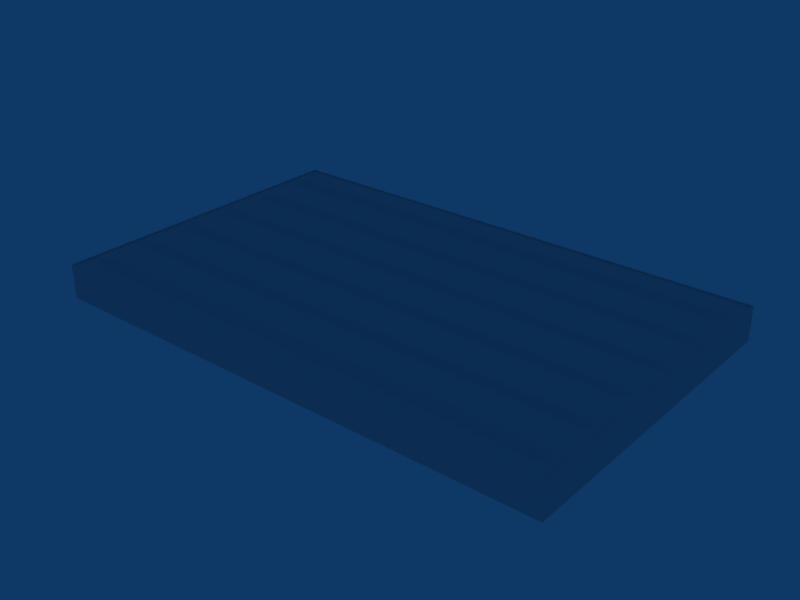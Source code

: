 # Source: ebbr_building_ref_048.blend  (saved by Blender 2.79.0; exported with 4.5.12 LTS)
import bpy
from mathutils import Matrix  # noqa: F401  (used for matrix-valued properties, if any)

bpy.ops.wm.read_factory_settings(use_empty=True)
scene = bpy.context.scene
scene.name = 'Scene'

# ---- collections
col_collection_1 = bpy.data.collections.new('Collection 1'); scene.collection.children.link(col_collection_1)

# ---- materials (node trees are filled in below, after node groups)
mat_material = bpy.data.materials.new('Material')
mat_material.alpha_threshold = 0.0
mat_material.preview_render_type = 'FLAT'
mat_material.roughness = 0.5
mat_material.specular_intensity = 0.0

# ---- material node trees

# ---- world
world_world = bpy.data.worlds.new('World'); scene.world = world_world
world_world.color = (0.05656, 0.2208, 0.4)
world_world.use_sun_shadow = False
world_world.sun_shadow_jitter_overblur = 0.0
world_world.cycles.sampling_method = 'NONE'
world_world.cycles.sample_map_resolution = 256

# ---- meshes
me_cube_001 = bpy.data.meshes.new('Cube.001')
me_cube_001.from_pydata([(57.5, -30.85, 6.7), (57.5, -18.65, 6.7), (57.5, -6.448, 6.7), (57.5, 5.752, 6.7), (57.5, 17.95, 6.7), (57.5, 30.15, 6.7), (57.5, -32.85, 6.7), (57.5, -20.65, 6.7), (57.5, -8.448, 6.7), (57.5, 3.752, 6.7), (57.5, 15.95, 6.7), (57.5, 28.15, 6.7), (-57.5, -32.85, 6.7), (-57.5, -20.65, 6.7), (-57.5, -8.448, 6.7), (-57.5, 3.752, 6.7), (-57.5, 15.95, 6.7), (-57.5, 28.15, 6.7), (-57.5, -30.85, 6.7), (-57.5, -18.65, 6.7), (-57.5, -6.448, 6.7), (-57.5, 5.752, 6.7), (-57.5, 17.95, 6.7), (-57.5, 30.15, 6.7), (55.99, -31.85, 7.8), (55.99, -19.65, 7.8), (55.99, -7.448, 7.8), (55.99, 4.752, 7.8), (55.99, 16.95, 7.8), (55.99, 29.15, 7.8), (-55.99, -31.85, 7.8), (-55.99, -19.65, 7.8), (-55.99, -7.448, 7.8), (-55.99, 4.752, 7.8), (-55.99, 16.95, 7.8), (-55.99, 29.15, 7.8), (60.0, -37.5, -1.0), (-60.0, -37.5, -1.0), (-60.0, 37.5, -1.0), (60.0, 37.5, -1.0), (60.0, -37.5, 7.0), (-60.0, -37.5, 7.0), (-60.0, 37.5, 7.0), (60.0, 37.5, 7.0), (59.69, -37.2, 7.0), (59.69, 37.2, 7.0), (-59.69, 37.2, 7.0), (-59.69, -37.2, 7.0), (59.69, -37.2, 6.7), (-59.69, -37.2, 6.7), (-59.69, 37.2, 6.7), (59.69, 37.2, 6.7)], [], [(0, 24, 6), (1, 25, 7), (2, 26, 8), (3, 27, 9), (4, 28, 10), (5, 29, 11), (6, 24, 30, 12), (7, 25, 31, 13), (8, 26, 32, 14), (9, 27, 33, 15), (10, 28, 34, 16), (11, 29, 35, 17), (12, 30, 18), (13, 31, 19), (14, 32, 20), (15, 33, 21), (16, 34, 22), (17, 35, 23), (24, 0, 18, 30), (25, 1, 19, 31), (26, 2, 20, 32), (27, 3, 21, 33), (28, 4, 22, 34), (29, 5, 23, 35), (36, 40, 41, 37), (37, 41, 42, 38), (38, 42, 43, 39), (40, 36, 39, 43), (40, 43, 45, 44), (43, 42, 46, 45), (42, 41, 47, 46), (41, 40, 44, 47), (47, 44, 48, 49), (46, 47, 49, 50), (45, 46, 50, 51), (44, 45, 51, 48), (48, 51, 50, 49)])
_uv = me_cube_001.uv_layers.new(name='UVTex')
_uv.uv.foreach_set('vector', [0.9392, 0.5133, 0.9983, 0.5133, 0.9983, 0.9867, 0.9392, 0.5133, 0.9983, 0.5133, 0.9983, 0.9867, 0.9392, 0.5133, 0.9983, 0.5133, 0.9983, 0.9867, 0.9392, 0.5133, 0.9983, 0.5133, 0.9983, 0.9867, 0.9392, 0.5133, 0.9983, 0.5133, 0.9983, 0.9867, 0.9392, 0.5133, 0.9983, 0.5133, 0.9983, 0.9867, 0.9392, 0.5133, 0.9983, 0.5133, 0.9983, 0.9867, 0.9392, 0.9867, 0.9392, 0.5133, 0.9983, 0.5133, 0.9983, 0.9867, 0.9392, 0.9867, 0.9392, 0.5133, 0.9983, 0.5133, 0.9983, 0.9867, 0.9392, 0.9867, 0.9392, 0.5133, 0.9983, 0.5133, 0.9983, 0.9867, 0.9392, 0.9867, 0.9392, 0.5133, 0.9983, 0.5133, 0.9983, 0.9867, 0.9392, 0.9867, 0.9392, 0.5133, 0.9983, 0.5133, 0.9983, 0.9867, 0.9392, 0.9867, 0.9392, 0.5133, 0.9983, 0.5133, 0.9983, 0.9867, 0.9392, 0.5133, 0.9983, 0.5133, 0.9983, 0.9867, 0.9392, 0.5133, 0.9983, 0.5133, 0.9983, 0.9867, 0.9392, 0.5133, 0.9983, 0.5133, 0.9983, 0.9867, 0.9392, 0.5133, 0.9983, 0.5133, 0.9983, 0.9867, 0.9392, 0.5133, 0.9983, 0.5133, 0.9983, 0.9867, 0.9392, 0.5133, 0.9983, 0.5133, 0.9983, 0.9867, 0.9392, 0.9867, 0.9392, 0.5133, 0.9983, 0.5133, 0.9983, 0.9867, 0.9392, 0.9867, 0.9392, 0.5133, 0.9983, 0.5133, 0.9983, 0.9867, 0.9392, 0.9867, 0.9392, 0.5133, 0.9983, 0.5133, 0.9983, 0.9867, 0.9392, 0.9867, 0.9392, 0.5133, 0.9983, 0.5133, 0.9983, 0.9867, 0.9392, 0.9867, 0.9392, 0.5133, 0.9983, 0.5133, 0.9983, 0.9867, 0.9392, 0.9867, 0.9375, 0.007256, 0.9375, 0.4714, 0.001953, 0.4714, 0.001953, 0.007256, 0.001597, 0.5109, 0.001597, 0.9891, 0.6234, 0.9891, 0.6234, 0.5109, 0.9375, 0.007256, 0.9375, 0.4714, 0.001953, 0.4714, 0.001953, 0.007256, 0.001597, 0.9891, 0.001597, 0.5109, 0.6234, 0.5109, 0.6234, 0.9891, 0.9414, 0.03125, 0.9961, 0.03125, 0.9961, 0.4688, 0.9414, 0.4688, 0.9414, 0.03125, 0.9961, 0.03125, 0.9961, 0.4688, 0.9414, 0.4688, 0.9414, 0.03125, 0.9961, 0.03125, 0.9961, 0.4688, 0.9414, 0.4688, 0.9414, 0.03125, 0.9961, 0.03125, 0.9961, 0.4688, 0.9414, 0.4688, 0.9414, 0.03125, 0.9961, 0.03125, 0.9961, 0.4688, 0.9414, 0.4688, 0.9414, 0.03125, 0.9961, 0.03125, 0.9961, 0.4688, 0.9414, 0.4688, 0.9414, 0.03125, 0.9961, 0.03125, 0.9961, 0.4688, 0.9414, 0.4688, 0.9414, 0.03125, 0.9961, 0.03125, 0.9961, 0.4688, 0.9414, 0.4688, 0.9336, 0.5156, 0.9336, 0.9844, 0.627, 0.9844, 0.627, 0.5156])
me_cube_001.materials.append(mat_material)
me_cube_001.use_remesh_preserve_volume = False
me_cube_001.use_remesh_preserve_attributes = False
me_cube_001.use_mirror_vertex_groups = False
me_cube_001.update()

# ---- objects
ob_building = bpy.data.objects.new('Building', me_cube_001)

# ---- transforms, parenting, visibility, modifiers, constraints
ob_building.location = (0.0, 0.0, 1.0)
ob_building.lock_rotations_4d = False
ob_building.empty_display_type = 'ARROWS'
ob_building.lineart.crease_threshold = 0.0

# ---- collection membership
col_collection_1.objects.link(ob_building)

# ---- scene / render settings (as saved in the file)
scene.frame_start = 1; scene.frame_end = 250; scene.frame_set(1)
scene.render.engine = 'BLENDER_EEVEE_NEXT'
scene.render.image_settings.file_format = 'JPEG'
scene.render.image_settings.color_mode = 'RGB'
scene.render.image_settings.compression = 90
scene.render.resolution_x = 800
scene.render.resolution_y = 600
scene.render.pixel_aspect_x = 100.0
scene.render.pixel_aspect_y = 100.0
scene.render.fps = 25
scene.render.dither_intensity = 0.0
scene.render.use_compositing = False
scene.render.use_sequencer = False
scene.render.bake_margin = 2
scene.render.bake_bias = 0.0
scene.render.use_stamp_time = False
scene.render.use_stamp_date = False
scene.render.use_stamp_frame = False
scene.render.use_stamp_camera = False
scene.render.use_stamp_scene = False
scene.render.use_stamp_filename = False
scene.render.use_stamp_render_time = False
scene.render.stamp_font_size = 0
scene.cycles.use_denoising = False
scene.cycles.samples = 10
scene.cycles.sampling_pattern = 'TABULATED_SOBOL'
scene.cycles.light_sampling_threshold = 0.0
scene.cycles.use_adaptive_sampling = False
scene.cycles.use_light_tree = False
scene.cycles.blur_glossy = 0.0
scene.cycles.volume_bounces = 1
scene.cycles.pixel_filter_type = 'GAUSSIAN'
scene.cycles.sample_clamp_indirect = 0.0
scene.view_settings.view_transform = 'Raw'
bpy.context.view_layer.update()

# ---- added for rendering (the .blend has no active camera): camera
cam_auto = bpy.data.cameras.new('AutoCamera')
cam_auto.lens = 50.0
cam_auto.sensor_width = 36.0
cam_auto.clip_end = 2302.29
ob_auto_camera = bpy.data.objects.new('AutoCamera', cam_auto)
scene.collection.objects.link(ob_auto_camera)
ob_auto_camera.location = (131.185, -157.422, 109.348)
ob_auto_camera.rotation_euler = (1.09748, -7.21219e-08, 0.694738)
scene.camera = ob_auto_camera
bpy.context.view_layer.update()
